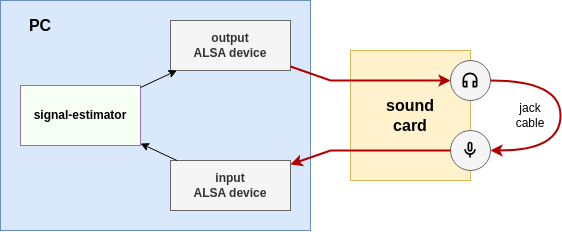

The diagram above was exported from draw.io. Its source (the exported page's mxGraphModel, read from the mxfile embedded in the PNG):
<mxGraphModel dx="1035" dy="721" grid="1" gridSize="10" guides="1" tooltips="1" connect="1" arrows="1" fold="1" page="1" pageScale="1" pageWidth="850" pageHeight="1100" math="0" shadow="0">
  <root>
    <mxCell id="0" />
    <mxCell id="1" parent="0" />
    <mxCell id="98YjvIqUe0p6eJIReEFX-1" value="" style="rounded=0;whiteSpace=wrap;html=1;fillColor=#dae8fc;strokeColor=#6c8ebf;" vertex="1" parent="1">
      <mxGeometry x="300" y="470" width="310" height="230" as="geometry" />
    </mxCell>
    <mxCell id="98YjvIqUe0p6eJIReEFX-2" value="" style="rounded=0;whiteSpace=wrap;html=1;fillColor=#fff2cc;strokeColor=#d6b656;" vertex="1" parent="1">
      <mxGeometry x="650" y="520" width="120" height="130" as="geometry" />
    </mxCell>
    <mxCell id="98YjvIqUe0p6eJIReEFX-3" value="" style="ellipse;whiteSpace=wrap;html=1;aspect=fixed;fillColor=#f5f5f5;fontColor=#333333;strokeColor=#666666;" vertex="1" parent="1">
      <mxGeometry x="750" y="530" width="40" height="40" as="geometry" />
    </mxCell>
    <mxCell id="98YjvIqUe0p6eJIReEFX-6" value="signal-estimator" style="rounded=0;whiteSpace=wrap;html=1;fillColor=#F7FFF5;strokeColor=#9673a6;fontStyle=1" vertex="1" parent="1">
      <mxGeometry x="320" y="555" width="120" height="60" as="geometry" />
    </mxCell>
    <mxCell id="98YjvIqUe0p6eJIReEFX-7" value="output&lt;br&gt;ALSA device" style="rounded=0;whiteSpace=wrap;html=1;fillColor=#f5f5f5;strokeColor=#666666;fontColor=#333333;fontStyle=1" vertex="1" parent="1">
      <mxGeometry x="470" y="490" width="120" height="50" as="geometry" />
    </mxCell>
    <mxCell id="98YjvIqUe0p6eJIReEFX-8" value="input&lt;br&gt;ALSA device" style="rounded=0;whiteSpace=wrap;html=1;fillColor=#f5f5f5;strokeColor=#666666;fontColor=#333333;fontStyle=1" vertex="1" parent="1">
      <mxGeometry x="470" y="630" width="120" height="50" as="geometry" />
    </mxCell>
    <mxCell id="98YjvIqUe0p6eJIReEFX-10" value="" style="ellipse;whiteSpace=wrap;html=1;aspect=fixed;fillColor=#f5f5f5;fontColor=#333333;strokeColor=#666666;" vertex="1" parent="1">
      <mxGeometry x="750" y="600" width="40" height="40" as="geometry" />
    </mxCell>
    <mxCell id="98YjvIqUe0p6eJIReEFX-14" value="" style="endArrow=classic;html=1;rounded=0;" edge="1" parent="1" source="98YjvIqUe0p6eJIReEFX-6" target="98YjvIqUe0p6eJIReEFX-7">
      <mxGeometry width="50" height="50" relative="1" as="geometry">
        <mxPoint x="440" y="470" as="sourcePoint" />
        <mxPoint x="490" y="420" as="targetPoint" />
      </mxGeometry>
    </mxCell>
    <mxCell id="98YjvIqUe0p6eJIReEFX-15" value="" style="endArrow=classic;html=1;rounded=0;fillColor=#e51400;strokeColor=#B20000;strokeWidth=2;" edge="1" parent="1" source="98YjvIqUe0p6eJIReEFX-7" target="98YjvIqUe0p6eJIReEFX-3">
      <mxGeometry width="50" height="50" relative="1" as="geometry">
        <mxPoint x="400" y="470" as="sourcePoint" />
        <mxPoint x="450" y="420" as="targetPoint" />
        <Array as="points">
          <mxPoint x="630" y="550" />
        </Array>
      </mxGeometry>
    </mxCell>
    <mxCell id="98YjvIqUe0p6eJIReEFX-17" value="" style="endArrow=classic;html=1;rounded=0;fillColor=#e51400;strokeColor=#B20000;strokeWidth=2;" edge="1" parent="1" source="98YjvIqUe0p6eJIReEFX-10" target="98YjvIqUe0p6eJIReEFX-8">
      <mxGeometry width="50" height="50" relative="1" as="geometry">
        <mxPoint x="400" y="470" as="sourcePoint" />
        <mxPoint x="450" y="420" as="targetPoint" />
        <Array as="points">
          <mxPoint x="630" y="620" />
        </Array>
      </mxGeometry>
    </mxCell>
    <mxCell id="98YjvIqUe0p6eJIReEFX-18" value="" style="endArrow=classic;html=1;rounded=0;" edge="1" parent="1" source="98YjvIqUe0p6eJIReEFX-8" target="98YjvIqUe0p6eJIReEFX-6">
      <mxGeometry width="50" height="50" relative="1" as="geometry">
        <mxPoint x="440" y="470" as="sourcePoint" />
        <mxPoint x="490" y="420" as="targetPoint" />
      </mxGeometry>
    </mxCell>
    <mxCell id="98YjvIqUe0p6eJIReEFX-23" value="PC" style="text;html=1;strokeColor=none;fillColor=none;align=center;verticalAlign=middle;whiteSpace=wrap;rounded=0;fontStyle=1;fontSize=16;" vertex="1" parent="1">
      <mxGeometry x="310" y="480" width="60" height="30" as="geometry" />
    </mxCell>
    <mxCell id="98YjvIqUe0p6eJIReEFX-24" value="sound&lt;br style=&quot;font-size: 16px;&quot;&gt;card" style="text;html=1;strokeColor=none;fillColor=none;align=center;verticalAlign=middle;whiteSpace=wrap;rounded=0;fontStyle=1;fontSize=16;" vertex="1" parent="1">
      <mxGeometry x="680" y="570" width="60" height="30" as="geometry" />
    </mxCell>
    <mxCell id="98YjvIqUe0p6eJIReEFX-27" value="" style="endArrow=classic;html=1;rounded=0;edgeStyle=orthogonalEdgeStyle;curved=1;fillColor=#e51400;strokeColor=#B20000;strokeWidth=2;" edge="1" parent="1" source="98YjvIqUe0p6eJIReEFX-3" target="98YjvIqUe0p6eJIReEFX-10">
      <mxGeometry width="50" height="50" relative="1" as="geometry">
        <mxPoint x="700" y="580" as="sourcePoint" />
        <mxPoint x="1020" y="660" as="targetPoint" />
        <Array as="points">
          <mxPoint x="860" y="550" />
          <mxPoint x="860" y="620" />
        </Array>
      </mxGeometry>
    </mxCell>
    <mxCell id="98YjvIqUe0p6eJIReEFX-30" value="" style="shape=image;verticalLabelPosition=bottom;labelBackgroundColor=default;verticalAlign=top;aspect=fixed;imageAspect=0;image=data:image/svg+xml,(base64 omitted: 568 chars);" vertex="1" parent="1">
      <mxGeometry x="760" y="540" width="20" height="20" as="geometry" />
    </mxCell>
    <mxCell id="98YjvIqUe0p6eJIReEFX-32" value="" style="shape=image;verticalLabelPosition=bottom;labelBackgroundColor=default;verticalAlign=top;aspect=fixed;imageAspect=0;image=data:image/svg+xml,(base64 omitted: 576 chars);" vertex="1" parent="1">
      <mxGeometry x="760" y="610" width="20" height="20" as="geometry" />
    </mxCell>
    <mxCell id="98YjvIqUe0p6eJIReEFX-33" value="jack&lt;br&gt;cable" style="text;html=1;strokeColor=none;fillColor=none;align=center;verticalAlign=middle;whiteSpace=wrap;rounded=0;" vertex="1" parent="1">
      <mxGeometry x="800" y="570" width="60" height="30" as="geometry" />
    </mxCell>
  </root>
</mxGraphModel>